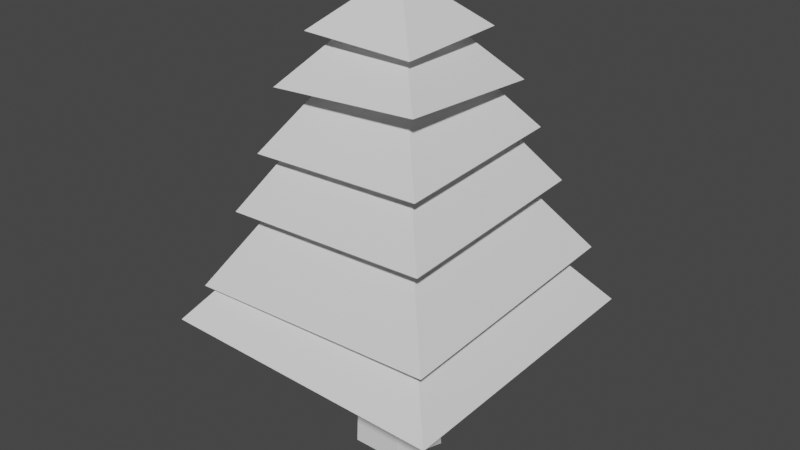 # Source: ArvoreT.blend  (saved by Blender 2.80.75; exported with 4.5.12 LTS)
import bpy
from mathutils import Matrix  # noqa: F401  (used for matrix-valued properties, if any)

bpy.ops.wm.read_factory_settings(use_empty=True)
scene = bpy.context.scene
scene.name = 'Scene'

# ---- collections
col_collection = bpy.data.collections.new('Collection'); scene.collection.children.link(col_collection)

# ---- world
world_world = bpy.data.worlds.new('World'); scene.world = world_world
world_world.use_nodes = True; world_world.node_tree.nodes.clear()
_N = world_world.node_tree.nodes; _L = world_world.node_tree.links
n0 = _N.new('ShaderNodeOutputWorld'); n0.name = 'World Output'; n0.location = (300, 300)
n1 = _N.new('ShaderNodeBackground'); n1.name = 'Background'; n1.location = (10, 300)
n1.inputs[0].default_value = (0.05088, 0.05088, 0.05088, 1.0)
_L.new(n1.outputs[0], n0.inputs[0])
n0.is_active_output = True
world_world.color = (0.05088, 0.05088, 0.05088)
world_world.use_sun_shadow = False
world_world.sun_shadow_jitter_overblur = 0.0

# ---- meshes
me_cylinder = bpy.data.meshes.new('Cylinder')
me_cylinder.from_pydata([(-2.767e-08, 0.7505, -1.0), (-7.156e-09, 0.4758, 2.262), (0.7138, 0.2319, -1.0), (0.4525, 0.147, 2.262), (0.4411, -0.6072, -1.0), (0.2797, -0.3849, 2.262), (-0.4411, -0.6072, -1.0), (-0.2797, -0.3849, 2.262), (-0.7138, 0.2319, -1.0), (-0.4525, 0.147, 2.262)], [], [(0, 1, 3, 2), (2, 3, 5, 4), (4, 5, 7, 6), (3, 1, 9, 7, 5), (6, 7, 9, 8), (8, 9, 1, 0), (0, 2, 4, 6, 8)])
_uv = me_cylinder.uv_layers.new(name='UVMap')
_uv.uv.foreach_set('vector', [1.0, 0.5, 1.0, 1.0, 0.8, 1.0, 0.8, 0.5, 0.8, 0.5, 0.8, 1.0, 0.6, 1.0, 0.6, 0.5, 0.6, 0.5, 0.6, 1.0, 0.4, 1.0, 0.4, 0.5, 0.4783, 0.3242, 0.25, 0.49, 0.02175, 0.3242, 0.1089, 0.05584, 0.3911, 0.05584, 0.4, 0.5, 0.4, 1.0, 0.2, 1.0, 0.2, 0.5, 0.2, 0.5, 0.2, 1.0, 2.98e-08, 1.0, 2.98e-08, 0.5, 0.75, 0.49, 0.9783, 0.3242, 0.8911, 0.05584, 0.6089, 0.05584, 0.5217, 0.3242])
me_cylinder.use_remesh_preserve_volume = False
me_cylinder.use_remesh_preserve_attributes = False
me_cylinder.use_mirror_vertex_groups = False
me_cylinder.update()
me_cube_001 = bpy.data.meshes.new('Cube.001')
me_cube_001.from_pydata([(-1.0, -1.0, -1.0), (0.0, 0.0, -0.1052), (-1.0, 1.0, -1.116), (1.0, -1.0, -1.045), (1.0, 1.0, -1.0)], [], [(0, 1, 2), (2, 1, 4), (4, 1, 3), (3, 1, 0), (2, 4, 3, 0)])
_uv = me_cube_001.uv_layers.new(name='UVMap')
_uv.uv.foreach_set('vector', [0.375, 0.0, 0.625, 0.25, 0.375, 0.25, 0.375, 0.25, 0.625, 0.5, 0.375, 0.5, 0.375, 0.5, 0.625, 0.75, 0.375, 0.75, 0.375, 0.75, 0.625, 1.0, 0.375, 1.0, 0.125, 0.5, 0.375, 0.5, 0.375, 0.75, 0.125, 0.75])
me_cube_001.use_remesh_preserve_volume = False
me_cube_001.use_remesh_preserve_attributes = False
me_cube_001.use_mirror_vertex_groups = False
me_cube_001.update()
me_cube_002 = bpy.data.meshes.new('Cube.002')
me_cube_002.from_pydata([(-1.0, -1.0, -1.0), (0.0, 0.0, 0.1273), (-1.0, 1.0, -1.0), (1.0, -1.0, -0.8767), (1.0, 1.0, -1.0)], [], [(0, 1, 2), (2, 1, 4), (4, 1, 3), (3, 1, 0), (2, 4, 3, 0)])
_uv = me_cube_002.uv_layers.new(name='UVMap')
_uv.uv.foreach_set('vector', [0.375, 0.0, 0.625, 0.25, 0.375, 0.25, 0.375, 0.25, 0.625, 0.5, 0.375, 0.5, 0.375, 0.5, 0.625, 0.75, 0.375, 0.75, 0.375, 0.75, 0.625, 1.0, 0.375, 1.0, 0.125, 0.5, 0.375, 0.5, 0.375, 0.75, 0.125, 0.75])
me_cube_002.use_remesh_preserve_volume = False
me_cube_002.use_remesh_preserve_attributes = False
me_cube_002.use_mirror_vertex_groups = False
me_cube_002.update()
me_cube_003 = bpy.data.meshes.new('Cube.003')
me_cube_003.from_pydata([(-1.0, -1.0, -1.227), (0.0, 0.0, 0.2585), (-1.0, 1.0, -1.154), (1.0, -1.0, -1.154), (1.0, 1.0, -1.047)], [], [(0, 1, 2), (2, 1, 4), (4, 1, 3), (3, 1, 0), (2, 4, 3, 0)])
_uv = me_cube_003.uv_layers.new(name='UVMap')
_uv.uv.foreach_set('vector', [0.375, 0.0, 0.625, 0.25, 0.375, 0.25, 0.375, 0.25, 0.625, 0.5, 0.375, 0.5, 0.375, 0.5, 0.625, 0.75, 0.375, 0.75, 0.375, 0.75, 0.625, 1.0, 0.375, 1.0, 0.125, 0.5, 0.375, 0.5, 0.375, 0.75, 0.125, 0.75])
me_cube_003.use_remesh_preserve_volume = False
me_cube_003.use_remesh_preserve_attributes = False
me_cube_003.use_mirror_vertex_groups = False
me_cube_003.update()
me_cube_004 = bpy.data.meshes.new('Cube.004')
me_cube_004.from_pydata([(-1.0, -1.0, -1.073), (0.0, 0.0, 0.5622), (-1.0, 1.0, -1.0), (1.0, -1.0, -1.0), (1.0, 1.0, -0.8931)], [], [(0, 1, 2), (2, 1, 4), (4, 1, 3), (3, 1, 0), (2, 4, 3, 0)])
_uv = me_cube_004.uv_layers.new(name='UVMap')
_uv.uv.foreach_set('vector', [0.375, 0.0, 0.625, 0.25, 0.375, 0.25, 0.375, 0.25, 0.625, 0.5, 0.375, 0.5, 0.375, 0.5, 0.625, 0.75, 0.375, 0.75, 0.375, 0.75, 0.625, 1.0, 0.375, 1.0, 0.125, 0.5, 0.375, 0.5, 0.375, 0.75, 0.125, 0.75])
me_cube_004.use_remesh_preserve_volume = False
me_cube_004.use_remesh_preserve_attributes = False
me_cube_004.use_mirror_vertex_groups = False
me_cube_004.update()
me_cube_005 = bpy.data.meshes.new('Cube.005')
me_cube_005.from_pydata([(-1.0, -1.0, -1.073), (0.0, 0.0, 0.5622), (-1.0, 1.0, -1.0), (1.0, -1.0, -1.0), (1.0, 1.0, -0.8931)], [], [(0, 1, 2), (2, 1, 4), (4, 1, 3), (3, 1, 0), (2, 4, 3, 0)])
_uv = me_cube_005.uv_layers.new(name='UVMap')
_uv.uv.foreach_set('vector', [0.375, 0.0, 0.625, 0.25, 0.375, 0.25, 0.375, 0.25, 0.625, 0.5, 0.375, 0.5, 0.375, 0.5, 0.625, 0.75, 0.375, 0.75, 0.375, 0.75, 0.625, 1.0, 0.375, 1.0, 0.125, 0.5, 0.375, 0.5, 0.375, 0.75, 0.125, 0.75])
me_cube_005.use_remesh_preserve_volume = False
me_cube_005.use_remesh_preserve_attributes = False
me_cube_005.use_mirror_vertex_groups = False
me_cube_005.update()
me_cube_006 = bpy.data.meshes.new('Cube.006')
me_cube_006.from_pydata([(-1.0, -1.0, -0.6952), (0.0, 0.0, 0.5622), (-1.0, 1.0, -0.8115), (1.0, -1.0, -0.7405), (1.0, 1.0, -0.6952)], [], [(0, 1, 2), (2, 1, 4), (4, 1, 3), (3, 1, 0), (2, 4, 3, 0)])
_uv = me_cube_006.uv_layers.new(name='UVMap')
_uv.uv.foreach_set('vector', [0.375, 0.0, 0.625, 0.25, 0.375, 0.25, 0.375, 0.25, 0.625, 0.5, 0.375, 0.5, 0.375, 0.5, 0.625, 0.75, 0.375, 0.75, 0.375, 0.75, 0.625, 1.0, 0.375, 1.0, 0.125, 0.5, 0.375, 0.5, 0.375, 0.75, 0.125, 0.75])
me_cube_006.use_remesh_preserve_volume = False
me_cube_006.use_remesh_preserve_attributes = False
me_cube_006.use_mirror_vertex_groups = False
me_cube_006.update()

# ---- objects
ob_cylinder = bpy.data.objects.new('Cylinder', me_cylinder)
ob_cube = bpy.data.objects.new('Cube', me_cube_001)
ob_cube_001 = bpy.data.objects.new('Cube.001', me_cube_002)
ob_cube_002 = bpy.data.objects.new('Cube.002', me_cube_003)
ob_cube_003 = bpy.data.objects.new('Cube.003', me_cube_004)
ob_cube_004 = bpy.data.objects.new('Cube.004', me_cube_005)
ob_cube_005 = bpy.data.objects.new('Cube.005', me_cube_006)

# ---- transforms, parenting, visibility, modifiers, constraints
ob_cylinder.location = (0.0, 0.0, 0.0)
ob_cylinder.scale = (0.4367, 0.4367, 1.0)
ob_cylinder.lineart.crease_threshold = 0.0
ob_cube.location = (0.0, 0.0, 2.557)
ob_cube.scale = (0.4216, 0.4216, 0.4216)
ob_cube.lineart.crease_threshold = 0.0
ob_cube_001.location = (0.0, 0.0, 2.342)
ob_cube_001.scale = (0.5687, 0.5687, 0.5687)
ob_cube_001.lineart.crease_threshold = 0.0
ob_cube_002.location = (0.0, 0.0, 2.128)
ob_cube_002.scale = (0.6581, 0.6581, 0.6581)
ob_cube_002.lineart.crease_threshold = 0.0
ob_cube_003.location = (0.0, 0.0, 1.741)
ob_cube_003.scale = (0.7772, 0.7772, 0.7772)
ob_cube_003.lineart.crease_threshold = 0.0
ob_cube_004.location = (0.0, 0.0, 1.371)
ob_cube_004.scale = (0.9506, 0.9506, 0.9506)
ob_cube_004.lineart.crease_threshold = 0.0
ob_cube_005.location = (0.0, 0.0, 0.84)
ob_cube_005.scale = (1.079, 1.079, 1.079)
ob_cube_005.lineart.crease_threshold = 0.0

# ---- collection membership
col_collection.objects.link(ob_cylinder)
col_collection.objects.link(ob_cube)
col_collection.objects.link(ob_cube_001)
col_collection.objects.link(ob_cube_002)
col_collection.objects.link(ob_cube_003)
col_collection.objects.link(ob_cube_004)
col_collection.objects.link(ob_cube_005)

# ---- scene / render settings (as saved in the file)
scene.frame_start = 1; scene.frame_end = 250; scene.frame_set(1)
scene.render.engine = 'BLENDER_EEVEE_NEXT'
scene.cycles.use_denoising = False
scene.cycles.samples = 128
scene.cycles.sampling_pattern = 'TABULATED_SOBOL'
scene.cycles.use_adaptive_sampling = False
scene.cycles.use_light_tree = False
scene.view_settings.view_transform = 'Filmic'
bpy.context.view_layer.update()

# ---- added for rendering (the .blend has no active camera and no usable light): camera, sun
cam_auto = bpy.data.cameras.new('AutoCamera')
cam_auto.lens = 50.0
cam_auto.sensor_width = 36.0
cam_auto.clip_end = 1000.0
ob_auto_camera = bpy.data.objects.new('AutoCamera', cam_auto)
scene.collection.objects.link(ob_auto_camera)
ob_auto_camera.location = (4.30524, -5.16629, 4.20049)
ob_auto_camera.rotation_euler = (1.09748, -7.21219e-08, 0.694738)
scene.camera = ob_auto_camera
light_auto_sun = bpy.data.lights.new('AutoSun', 'SUN')
light_auto_sun.energy = 3.0
light_auto_sun.angle = 0.0523599
ob_auto_sun = bpy.data.objects.new('AutoSun', light_auto_sun)
scene.collection.objects.link(ob_auto_sun)
ob_auto_sun.rotation_euler = (0.872665, 0.174533, 0.523599)
bpy.context.view_layer.update()
